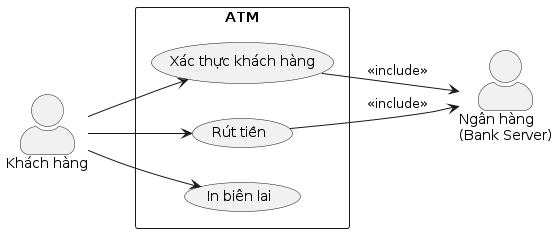

The diagram above was rendered by PlantUML. Its source (embedded in the PNG):
@startuml
left to right direction
skinparam actorStyle awesome

actor "Khách hàng" as KH
actor "Ngân hàng\n(Bank Server)" as Bank

rectangle ATM {
  usecase UC1 as "Xác thực khách hàng"
  usecase UC2 as "Rút tiền"
  usecase UC3 as "In biên lai"
}

KH --> UC1
KH --> UC2
KH --> UC3

UC1 --> Bank : <<include>>
UC2 --> Bank : <<include>>
@enduml